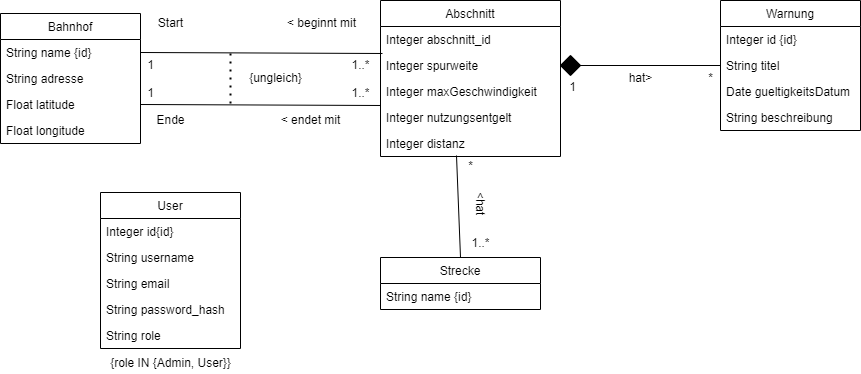

The diagram above was exported from draw.io. Its source (the exported page's mxGraphModel, read from the mxfile embedded in the PNG):
<mxGraphModel dx="1102" dy="985" grid="0" gridSize="10" guides="1" tooltips="1" connect="1" arrows="1" fold="1" page="1" pageScale="1" pageWidth="1169" pageHeight="827" math="0" shadow="0">
  <root>
    <mxCell id="0" />
    <mxCell id="1" parent="0" />
    <mxCell id="V3BjFR1MbCebETa2AbwE-1" value="Bahnhof" style="swimlane;fontStyle=0;childLayout=stackLayout;horizontal=1;startSize=26;fillColor=none;horizontalStack=0;resizeParent=1;resizeParentMax=0;resizeLast=0;collapsible=1;marginBottom=0;" parent="1" vertex="1">
      <mxGeometry x="90" y="170" width="140" height="130" as="geometry" />
    </mxCell>
    <mxCell id="V3BjFR1MbCebETa2AbwE-2" value="String name {id}" style="text;strokeColor=none;fillColor=none;align=left;verticalAlign=top;spacingLeft=4;spacingRight=4;overflow=hidden;rotatable=0;points=[[0,0.5],[1,0.5]];portConstraint=eastwest;" parent="V3BjFR1MbCebETa2AbwE-1" vertex="1">
      <mxGeometry y="26" width="140" height="26" as="geometry" />
    </mxCell>
    <mxCell id="V3BjFR1MbCebETa2AbwE-3" value="String adresse" style="text;strokeColor=none;fillColor=none;align=left;verticalAlign=top;spacingLeft=4;spacingRight=4;overflow=hidden;rotatable=0;points=[[0,0.5],[1,0.5]];portConstraint=eastwest;" parent="V3BjFR1MbCebETa2AbwE-1" vertex="1">
      <mxGeometry y="52" width="140" height="26" as="geometry" />
    </mxCell>
    <mxCell id="0yYuChHGkb7ARB66rBdW-2" value="Float latitude" style="text;strokeColor=none;fillColor=none;align=left;verticalAlign=top;spacingLeft=4;spacingRight=4;overflow=hidden;rotatable=0;points=[[0,0.5],[1,0.5]];portConstraint=eastwest;" parent="V3BjFR1MbCebETa2AbwE-1" vertex="1">
      <mxGeometry y="78" width="140" height="26" as="geometry" />
    </mxCell>
    <mxCell id="0yYuChHGkb7ARB66rBdW-1" value="Float longitude" style="text;strokeColor=none;fillColor=none;align=left;verticalAlign=top;spacingLeft=4;spacingRight=4;overflow=hidden;rotatable=0;points=[[0,0.5],[1,0.5]];portConstraint=eastwest;" parent="V3BjFR1MbCebETa2AbwE-1" vertex="1">
      <mxGeometry y="104" width="140" height="26" as="geometry" />
    </mxCell>
    <mxCell id="V3BjFR1MbCebETa2AbwE-5" value="Abschnitt" style="swimlane;fontStyle=0;childLayout=stackLayout;horizontal=1;startSize=26;fillColor=none;horizontalStack=0;resizeParent=1;resizeParentMax=0;resizeLast=0;collapsible=1;marginBottom=0;" parent="1" vertex="1">
      <mxGeometry x="470" y="157" width="180" height="156" as="geometry" />
    </mxCell>
    <mxCell id="V3BjFR1MbCebETa2AbwE-11" value="Integer abschnitt_id" style="text;strokeColor=none;fillColor=none;align=left;verticalAlign=top;spacingLeft=4;spacingRight=4;overflow=hidden;rotatable=0;points=[[0,0.5],[1,0.5]];portConstraint=eastwest;" parent="V3BjFR1MbCebETa2AbwE-5" vertex="1">
      <mxGeometry y="26" width="180" height="26" as="geometry" />
    </mxCell>
    <mxCell id="V3BjFR1MbCebETa2AbwE-9" value="Integer spurweite" style="text;strokeColor=none;fillColor=none;align=left;verticalAlign=top;spacingLeft=4;spacingRight=4;overflow=hidden;rotatable=0;points=[[0,0.5],[1,0.5]];portConstraint=eastwest;" parent="V3BjFR1MbCebETa2AbwE-5" vertex="1">
      <mxGeometry y="52" width="180" height="26" as="geometry" />
    </mxCell>
    <mxCell id="0yYuChHGkb7ARB66rBdW-3" value="Integer maxGeschwindigkeit" style="text;strokeColor=none;fillColor=none;align=left;verticalAlign=top;spacingLeft=4;spacingRight=4;overflow=hidden;rotatable=0;points=[[0,0.5],[1,0.5]];portConstraint=eastwest;" parent="V3BjFR1MbCebETa2AbwE-5" vertex="1">
      <mxGeometry y="78" width="180" height="26" as="geometry" />
    </mxCell>
    <mxCell id="V3BjFR1MbCebETa2AbwE-10" value="Integer nutzungsentgelt" style="text;strokeColor=none;fillColor=none;align=left;verticalAlign=top;spacingLeft=4;spacingRight=4;overflow=hidden;rotatable=0;points=[[0,0.5],[1,0.5]];portConstraint=eastwest;" parent="V3BjFR1MbCebETa2AbwE-5" vertex="1">
      <mxGeometry y="104" width="180" height="26" as="geometry" />
    </mxCell>
    <mxCell id="V3BjFR1MbCebETa2AbwE-23" value="Integer distanz" style="text;strokeColor=none;fillColor=none;align=left;verticalAlign=top;spacingLeft=4;spacingRight=4;overflow=hidden;rotatable=0;points=[[0,0.5],[1,0.5]];portConstraint=eastwest;" parent="V3BjFR1MbCebETa2AbwE-5" vertex="1">
      <mxGeometry y="130" width="180" height="26" as="geometry" />
    </mxCell>
    <mxCell id="V3BjFR1MbCebETa2AbwE-13" value="Strecke" style="swimlane;fontStyle=0;childLayout=stackLayout;horizontal=1;startSize=26;fillColor=none;horizontalStack=0;resizeParent=1;resizeParentMax=0;resizeLast=0;collapsible=1;marginBottom=0;" parent="1" vertex="1">
      <mxGeometry x="470" y="414" width="160" height="52" as="geometry" />
    </mxCell>
    <mxCell id="V3BjFR1MbCebETa2AbwE-15" value="String name {id}" style="text;strokeColor=none;fillColor=none;align=left;verticalAlign=top;spacingLeft=4;spacingRight=4;overflow=hidden;rotatable=0;points=[[0,0.5],[1,0.5]];portConstraint=eastwest;" parent="V3BjFR1MbCebETa2AbwE-13" vertex="1">
      <mxGeometry y="26" width="160" height="26" as="geometry" />
    </mxCell>
    <mxCell id="V3BjFR1MbCebETa2AbwE-18" value="Warnung" style="swimlane;fontStyle=0;childLayout=stackLayout;horizontal=1;startSize=26;fillColor=none;horizontalStack=0;resizeParent=1;resizeParentMax=0;resizeLast=0;collapsible=1;marginBottom=0;" parent="1" vertex="1">
      <mxGeometry x="810" y="157" width="140" height="130" as="geometry" />
    </mxCell>
    <mxCell id="V3BjFR1MbCebETa2AbwE-19" value="Integer id {id}" style="text;strokeColor=none;fillColor=none;align=left;verticalAlign=top;spacingLeft=4;spacingRight=4;overflow=hidden;rotatable=0;points=[[0,0.5],[1,0.5]];portConstraint=eastwest;" parent="V3BjFR1MbCebETa2AbwE-18" vertex="1">
      <mxGeometry y="26" width="140" height="26" as="geometry" />
    </mxCell>
    <mxCell id="V3BjFR1MbCebETa2AbwE-20" value="String titel&#10;" style="text;strokeColor=none;fillColor=none;align=left;verticalAlign=top;spacingLeft=4;spacingRight=4;overflow=hidden;rotatable=0;points=[[0,0.5],[1,0.5]];portConstraint=eastwest;" parent="V3BjFR1MbCebETa2AbwE-18" vertex="1">
      <mxGeometry y="52" width="140" height="26" as="geometry" />
    </mxCell>
    <mxCell id="V3BjFR1MbCebETa2AbwE-22" value="Date gueltigkeitsDatum" style="text;strokeColor=none;fillColor=none;align=left;verticalAlign=top;spacingLeft=4;spacingRight=4;overflow=hidden;rotatable=0;points=[[0,0.5],[1,0.5]];portConstraint=eastwest;" parent="V3BjFR1MbCebETa2AbwE-18" vertex="1">
      <mxGeometry y="78" width="140" height="26" as="geometry" />
    </mxCell>
    <mxCell id="V3BjFR1MbCebETa2AbwE-21" value="String beschreibung" style="text;strokeColor=none;fillColor=none;align=left;verticalAlign=top;spacingLeft=4;spacingRight=4;overflow=hidden;rotatable=0;points=[[0,0.5],[1,0.5]];portConstraint=eastwest;" parent="V3BjFR1MbCebETa2AbwE-18" vertex="1">
      <mxGeometry y="104" width="140" height="26" as="geometry" />
    </mxCell>
    <mxCell id="V3BjFR1MbCebETa2AbwE-24" value="" style="endArrow=none;html=1;rounded=0;entryX=0;entryY=0.5;entryDx=0;entryDy=0;exitX=1;exitY=0.5;exitDx=0;exitDy=0;" parent="1" source="V3BjFR1MbCebETa2AbwE-9" target="V3BjFR1MbCebETa2AbwE-20" edge="1">
      <mxGeometry width="50" height="50" relative="1" as="geometry">
        <mxPoint x="850" y="481" as="sourcePoint" />
        <mxPoint x="900" y="431" as="targetPoint" />
      </mxGeometry>
    </mxCell>
    <mxCell id="V3BjFR1MbCebETa2AbwE-25" value="hat&amp;gt;" style="text;html=1;align=center;verticalAlign=middle;resizable=0;points=[];autosize=1;strokeColor=none;fillColor=none;" parent="1" vertex="1">
      <mxGeometry x="710" y="225" width="40" height="20" as="geometry" />
    </mxCell>
    <mxCell id="V3BjFR1MbCebETa2AbwE-26" value="1" style="text;html=1;align=center;verticalAlign=middle;resizable=0;points=[];autosize=1;strokeColor=none;fillColor=none;" parent="1" vertex="1">
      <mxGeometry x="652" y="234" width="20" height="20" as="geometry" />
    </mxCell>
    <mxCell id="V3BjFR1MbCebETa2AbwE-27" value="*" style="text;html=1;align=center;verticalAlign=middle;resizable=0;points=[];autosize=1;strokeColor=none;fillColor=none;" parent="1" vertex="1">
      <mxGeometry x="790" y="225" width="20" height="20" as="geometry" />
    </mxCell>
    <mxCell id="V3BjFR1MbCebETa2AbwE-28" value="" style="endArrow=none;html=1;rounded=0;entryX=0.5;entryY=0;entryDx=0;entryDy=0;exitX=-0.2;exitY=-0.05;exitDx=0;exitDy=0;exitPerimeter=0;" parent="1" source="0yYuChHGkb7ARB66rBdW-19" target="V3BjFR1MbCebETa2AbwE-13" edge="1">
      <mxGeometry width="50" height="50" relative="1" as="geometry">
        <mxPoint x="550" y="370" as="sourcePoint" />
        <mxPoint x="800" y="443" as="targetPoint" />
      </mxGeometry>
    </mxCell>
    <mxCell id="V3BjFR1MbCebETa2AbwE-30" value="1..*" style="text;html=1;align=center;verticalAlign=middle;resizable=0;points=[];autosize=1;strokeColor=none;fillColor=none;" parent="1" vertex="1">
      <mxGeometry x="556" y="391" width="28" height="18" as="geometry" />
    </mxCell>
    <mxCell id="V3BjFR1MbCebETa2AbwE-40" value="" style="endArrow=none;html=1;rounded=0;entryX=0.011;entryY=0.038;entryDx=0;entryDy=0;exitX=1;exitY=0.5;exitDx=0;exitDy=0;entryPerimeter=0;" parent="1" source="V3BjFR1MbCebETa2AbwE-2" target="V3BjFR1MbCebETa2AbwE-9" edge="1">
      <mxGeometry width="50" height="50" relative="1" as="geometry">
        <mxPoint x="270" y="311" as="sourcePoint" />
        <mxPoint x="480" y="586" as="targetPoint" />
      </mxGeometry>
    </mxCell>
    <mxCell id="0yYuChHGkb7ARB66rBdW-5" value="" style="endArrow=none;html=1;rounded=0;exitX=1;exitY=0.5;exitDx=0;exitDy=0;entryX=0;entryY=1.038;entryDx=0;entryDy=0;entryPerimeter=0;" parent="1" source="0yYuChHGkb7ARB66rBdW-2" target="0yYuChHGkb7ARB66rBdW-3" edge="1">
      <mxGeometry width="50" height="50" relative="1" as="geometry">
        <mxPoint x="700" y="530" as="sourcePoint" />
        <mxPoint x="750" y="480" as="targetPoint" />
      </mxGeometry>
    </mxCell>
    <mxCell id="0yYuChHGkb7ARB66rBdW-6" value="Start" style="text;html=1;align=center;verticalAlign=middle;resizable=0;points=[];autosize=1;strokeColor=none;fillColor=none;" parent="1" vertex="1">
      <mxGeometry x="240" y="170" width="40" height="20" as="geometry" />
    </mxCell>
    <mxCell id="0yYuChHGkb7ARB66rBdW-7" value="Ende" style="text;html=1;align=center;verticalAlign=middle;resizable=0;points=[];autosize=1;strokeColor=none;fillColor=none;" parent="1" vertex="1">
      <mxGeometry x="240" y="267" width="40" height="20" as="geometry" />
    </mxCell>
    <mxCell id="0yYuChHGkb7ARB66rBdW-8" value="" style="endArrow=none;dashed=1;html=1;dashPattern=1 3;strokeWidth=2;rounded=0;" parent="1" edge="1">
      <mxGeometry width="50" height="50" relative="1" as="geometry">
        <mxPoint x="320" y="260" as="sourcePoint" />
        <mxPoint x="320" y="210" as="targetPoint" />
      </mxGeometry>
    </mxCell>
    <mxCell id="0yYuChHGkb7ARB66rBdW-9" value="{ungleich}" style="text;html=1;align=center;verticalAlign=middle;resizable=0;points=[];autosize=1;strokeColor=none;fillColor=none;" parent="1" vertex="1">
      <mxGeometry x="330" y="225" width="70" height="20" as="geometry" />
    </mxCell>
    <mxCell id="0yYuChHGkb7ARB66rBdW-10" value="&amp;lt; beginnt mit" style="text;html=1;align=center;verticalAlign=middle;resizable=0;points=[];autosize=1;strokeColor=none;fillColor=none;" parent="1" vertex="1">
      <mxGeometry x="371" y="171" width="79" height="18" as="geometry" />
    </mxCell>
    <mxCell id="0yYuChHGkb7ARB66rBdW-11" value="&amp;lt; endet mit" style="text;html=1;align=center;verticalAlign=middle;resizable=0;points=[];autosize=1;strokeColor=none;fillColor=none;" parent="1" vertex="1">
      <mxGeometry x="360" y="267" width="80" height="20" as="geometry" />
    </mxCell>
    <mxCell id="0yYuChHGkb7ARB66rBdW-12" value="1" style="text;html=1;align=center;verticalAlign=middle;resizable=0;points=[];autosize=1;strokeColor=none;fillColor=none;" parent="1" vertex="1">
      <mxGeometry x="230" y="240" width="20" height="20" as="geometry" />
    </mxCell>
    <mxCell id="0yYuChHGkb7ARB66rBdW-13" value="1" style="text;html=1;align=center;verticalAlign=middle;resizable=0;points=[];autosize=1;strokeColor=none;fillColor=none;" parent="1" vertex="1">
      <mxGeometry x="230" y="212" width="20" height="20" as="geometry" />
    </mxCell>
    <mxCell id="0yYuChHGkb7ARB66rBdW-14" value="1..*" style="text;html=1;align=center;verticalAlign=middle;resizable=0;points=[];autosize=1;strokeColor=none;fillColor=none;" parent="1" vertex="1">
      <mxGeometry x="436" y="213" width="28" height="18" as="geometry" />
    </mxCell>
    <mxCell id="0yYuChHGkb7ARB66rBdW-17" value="1..*" style="text;html=1;align=center;verticalAlign=middle;resizable=0;points=[];autosize=1;strokeColor=none;fillColor=none;" parent="1" vertex="1">
      <mxGeometry x="436" y="241" width="28" height="18" as="geometry" />
    </mxCell>
    <mxCell id="0yYuChHGkb7ARB66rBdW-18" value="&amp;lt;hat" style="text;html=1;align=center;verticalAlign=middle;resizable=0;points=[];autosize=1;strokeColor=none;fillColor=none;rotation=90;" parent="1" vertex="1">
      <mxGeometry x="550" y="350" width="40" height="20" as="geometry" />
    </mxCell>
    <mxCell id="0yYuChHGkb7ARB66rBdW-19" value="*" style="text;html=1;align=center;verticalAlign=middle;resizable=0;points=[];autosize=1;strokeColor=none;fillColor=none;" parent="1" vertex="1">
      <mxGeometry x="550" y="313" width="20" height="20" as="geometry" />
    </mxCell>
    <mxCell id="0yYuChHGkb7ARB66rBdW-20" value="User" style="swimlane;fontStyle=0;childLayout=stackLayout;horizontal=1;startSize=26;fillColor=none;horizontalStack=0;resizeParent=1;resizeParentMax=0;resizeLast=0;collapsible=1;marginBottom=0;" parent="1" vertex="1">
      <mxGeometry x="190" y="349" width="140" height="156" as="geometry" />
    </mxCell>
    <mxCell id="0yYuChHGkb7ARB66rBdW-21" value="Integer id{id}" style="text;strokeColor=none;fillColor=none;align=left;verticalAlign=top;spacingLeft=4;spacingRight=4;overflow=hidden;rotatable=0;points=[[0,0.5],[1,0.5]];portConstraint=eastwest;" parent="0yYuChHGkb7ARB66rBdW-20" vertex="1">
      <mxGeometry y="26" width="140" height="26" as="geometry" />
    </mxCell>
    <mxCell id="0yYuChHGkb7ARB66rBdW-22" value="String username" style="text;strokeColor=none;fillColor=none;align=left;verticalAlign=top;spacingLeft=4;spacingRight=4;overflow=hidden;rotatable=0;points=[[0,0.5],[1,0.5]];portConstraint=eastwest;" parent="0yYuChHGkb7ARB66rBdW-20" vertex="1">
      <mxGeometry y="52" width="140" height="26" as="geometry" />
    </mxCell>
    <mxCell id="0yYuChHGkb7ARB66rBdW-23" value="String email" style="text;strokeColor=none;fillColor=none;align=left;verticalAlign=top;spacingLeft=4;spacingRight=4;overflow=hidden;rotatable=0;points=[[0,0.5],[1,0.5]];portConstraint=eastwest;" parent="0yYuChHGkb7ARB66rBdW-20" vertex="1">
      <mxGeometry y="78" width="140" height="26" as="geometry" />
    </mxCell>
    <mxCell id="0yYuChHGkb7ARB66rBdW-25" value="String password_hash" style="text;strokeColor=none;fillColor=none;align=left;verticalAlign=top;spacingLeft=4;spacingRight=4;overflow=hidden;rotatable=0;points=[[0,0.5],[1,0.5]];portConstraint=eastwest;" parent="0yYuChHGkb7ARB66rBdW-20" vertex="1">
      <mxGeometry y="104" width="140" height="26" as="geometry" />
    </mxCell>
    <mxCell id="0yYuChHGkb7ARB66rBdW-24" value="String role" style="text;strokeColor=none;fillColor=none;align=left;verticalAlign=top;spacingLeft=4;spacingRight=4;overflow=hidden;rotatable=0;points=[[0,0.5],[1,0.5]];portConstraint=eastwest;" parent="0yYuChHGkb7ARB66rBdW-20" vertex="1">
      <mxGeometry y="130" width="140" height="26" as="geometry" />
    </mxCell>
    <mxCell id="0yYuChHGkb7ARB66rBdW-26" value="{role IN {Admin, User}}" style="text;html=1;align=center;verticalAlign=middle;resizable=0;points=[];autosize=1;strokeColor=none;fillColor=none;" parent="1" vertex="1">
      <mxGeometry x="190" y="510" width="140" height="20" as="geometry" />
    </mxCell>
    <mxCell id="IATKVmT1hr55ktpc9uZy-1" value="" style="rhombus;whiteSpace=wrap;html=1;fillColor=#000000;" parent="1" vertex="1">
      <mxGeometry x="650" y="212" width="20" height="20" as="geometry" />
    </mxCell>
  </root>
</mxGraphModel>